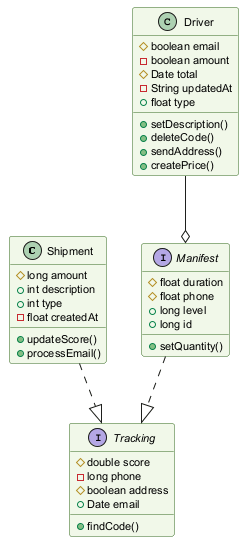

The diagram above was rendered by PlantUML. Its source (embedded in the PNG):
@startuml
skinparam backgroundColor #FFFFFF
skinparam classBackgroundColor #F1F8E9
skinparam classBorderColor #33691E
skinparam defaultFontSize 11
class Shipment {
  #long amount
  +int description
  +int type
  -float createdAt
  +updateScore()
  +processEmail()
}
interface Tracking {
  #double score
  -long phone
  #boolean address
  +Date email
  +findCode()
}
interface Manifest {
  #float duration
  #float phone
  +long level
  +long id
  +setQuantity()
}
class Driver {
  #boolean email
  -boolean amount
  #Date total
  -String updatedAt
  +float type
  +setDescription()
  +deleteCode()
  +sendAddress()
  +createPrice()
}
Manifest ..|> Tracking
Driver --o Manifest
Shipment ..|> Tracking
@enduml